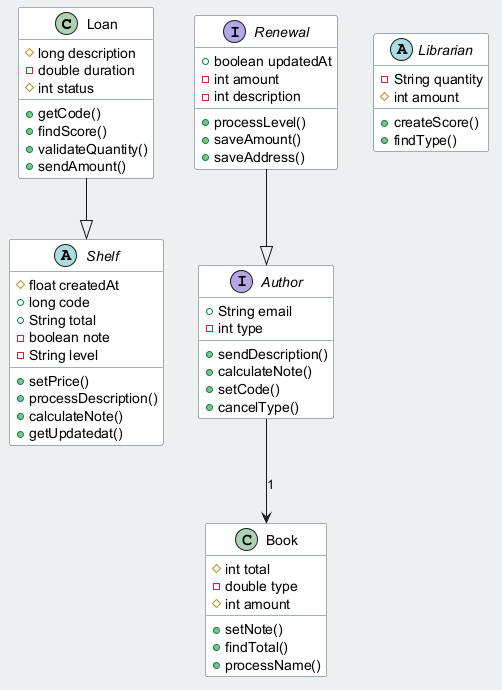

The diagram above was rendered by PlantUML. Its source (embedded in the PNG):
@startuml
skinparam backgroundColor #ECEFF1
skinparam classBackgroundColor #FFFFFF
skinparam classBorderColor #455A64
class Loan {
  #long description
  -double duration
  #int status
  +getCode()
  +findScore()
  +validateQuantity()
  +sendAmount()
}
abstract class Shelf {
  #float createdAt
  +long code
  +String total
  -boolean note
  -String level
  +setPrice()
  +processDescription()
  +calculateNote()
  +getUpdatedat()
}
class Book {
  #int total
  -double type
  #int amount
  +setNote()
  +findTotal()
  +processName()
}
abstract class Librarian {
  -String quantity
  #int amount
  +createScore()
  +findType()
}
interface Renewal {
  +boolean updatedAt
  -int amount
  -int description
  +processLevel()
  +saveAmount()
  +saveAddress()
}
interface Author {
  +String email
  -int type
  +sendDescription()
  +calculateNote()
  +setCode()
  +cancelType()
}
Loan --|> Shelf
Renewal --|> Author
Author --> Book : "1"
@enduml